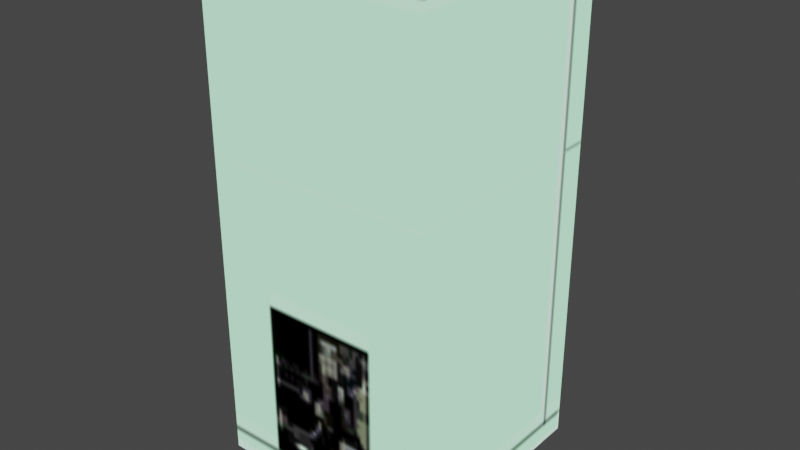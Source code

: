 # Source: Refrigerator.blend  (saved by Blender 5.2.44; exported with 4.5.12 LTS)
import bpy
from mathutils import Matrix  # noqa: F401  (used for matrix-valued properties, if any)

bpy.ops.wm.read_factory_settings(use_empty=True)
scene = bpy.context.scene
scene.name = 'Scene'

# ---- collections
col_edv_f_reizou_nja = bpy.data.collections.new('edv_f_reizou.nja'); scene.collection.children.link(col_edv_f_reizou_nja)

# ---- images (referenced by path relative to the original .blend; pixels are not part of the script)
import os
ASSET_DIR = os.environ.get("B2B_ASSET_DIR", "")  # directory of the original .blend (textures are referenced by path, not embedded)
HERE = os.path.dirname(os.path.abspath(__file__))  # packed textures are extracted next to this script under _unpacked/

def load_image(name, relpath, width, height, colorspace="sRGB"):
    """Load a texture the original file referenced (path relative to the .blend, or extracted next to this script)."""
    p = next((c for c in (os.path.join(HERE, relpath), os.path.join(ASSET_DIR, relpath)) if relpath and os.path.exists(c)), "")
    if p:
        img = bpy.data.images.load(p, check_existing=True)
        img.name = name
    else:  # same state as the original file: an image datablock whose file is absent (Cycles renders it pink)
        img = bpy.data.images.new(name, width, height)
        img.source = "FILE"
        img.filepath = "//" + (relpath or name)
    img.colorspace_settings.name = colorspace
    return img
img_edv_f_rei = load_image('edv_f_rei', '_unpacked/edv_f_rei.3c0f539c.png', 64, 64, 'sRGB')
img_edb_o_nori05 = load_image('edb_o_nori05', '_unpacked/edb_o_nori05.2d64b914.png', 32, 32, 'sRGB')
img_edv_f_reib = load_image('edv_f_reib', '_unpacked/edv_f_reib.79c704e3.png', 64, 64, 'sRGB')
img_edv_f_reic = load_image('edv_f_reic', '_unpacked/edv_f_reic.9eb4d348.png', 64, 64, 'sRGB')
img_edv_f_reid = load_image('edv_f_reid', '_unpacked/edv_f_reid.b1daeb70.png', 32, 32, 'sRGB')
img_edv_f_reie = load_image('edv_f_reie', '_unpacked/edv_f_reie.d5af1d7a.png', 64, 64, 'sRGB')

# ---- materials (node trees are filled in below, after node groups)
mat_edv_f_reizou_nja_sa1mdl_0 = bpy.data.materials.new('edv_f_reizou.nja.sa1mdl_0')
mat_edv_f_reizou_nja_sa1mdl_0.use_transparent_shadow = False
mat_edv_f_reizou_nja_sa1mdl_0.preview_render_type = 'FLAT'
mat_edv_f_reizou_nja_sa1mdl_0.diffuse_color = (0.698, 0.698, 0.698, 1.0)
mat_edv_f_reizou_nja_sa1mdl_0.roughness = 0.9569
mat_edv_f_reizou_nja_sa1mdl_1 = bpy.data.materials.new('edv_f_reizou.nja.sa1mdl_1')
mat_edv_f_reizou_nja_sa1mdl_1.use_transparent_shadow = False
mat_edv_f_reizou_nja_sa1mdl_1.preview_render_type = 'FLAT'
mat_edv_f_reizou_nja_sa1mdl_1.diffuse_color = (0.698, 0.698, 0.698, 1.0)
mat_edv_f_reizou_nja_sa1mdl_1.roughness = 0.9569
mat_edv_f_reizou_nja_sa1mdl_2 = bpy.data.materials.new('edv_f_reizou.nja.sa1mdl_2')
mat_edv_f_reizou_nja_sa1mdl_2.use_transparent_shadow = False
mat_edv_f_reizou_nja_sa1mdl_2.preview_render_type = 'FLAT'
mat_edv_f_reizou_nja_sa1mdl_2.diffuse_color = (0.698, 0.698, 0.698, 1.0)
mat_edv_f_reizou_nja_sa1mdl_2.roughness = 0.9569
mat_edv_f_reizou_nja_sa1mdl_3 = bpy.data.materials.new('edv_f_reizou.nja.sa1mdl_3')
mat_edv_f_reizou_nja_sa1mdl_3.use_transparent_shadow = False
mat_edv_f_reizou_nja_sa1mdl_3.preview_render_type = 'FLAT'
mat_edv_f_reizou_nja_sa1mdl_3.diffuse_color = (0.698, 0.698, 0.698, 1.0)
mat_edv_f_reizou_nja_sa1mdl_3.roughness = 0.9569
mat_edv_f_reizou_nja_sa1mdl_4 = bpy.data.materials.new('edv_f_reizou.nja.sa1mdl_4')
mat_edv_f_reizou_nja_sa1mdl_4.use_transparent_shadow = False
mat_edv_f_reizou_nja_sa1mdl_4.preview_render_type = 'FLAT'
mat_edv_f_reizou_nja_sa1mdl_4.diffuse_color = (0.698, 0.698, 0.698, 1.0)
mat_edv_f_reizou_nja_sa1mdl_4.roughness = 0.9569
mat_edv_f_reizou_nja_sa1mdl_5 = bpy.data.materials.new('edv_f_reizou.nja.sa1mdl_5')
mat_edv_f_reizou_nja_sa1mdl_5.use_transparent_shadow = False
mat_edv_f_reizou_nja_sa1mdl_5.preview_render_type = 'FLAT'
mat_edv_f_reizou_nja_sa1mdl_5.diffuse_color = (0.698, 0.698, 0.698, 1.0)
mat_edv_f_reizou_nja_sa1mdl_5.roughness = 0.9569
mat_edv_f_reizou_nja_sa1mdl_6 = bpy.data.materials.new('edv_f_reizou.nja.sa1mdl_6')
mat_edv_f_reizou_nja_sa1mdl_6.use_transparent_shadow = False
mat_edv_f_reizou_nja_sa1mdl_6.preview_render_type = 'FLAT'
mat_edv_f_reizou_nja_sa1mdl_6.diffuse_color = (0.698, 0.698, 0.698, 1.0)
mat_edv_f_reizou_nja_sa1mdl_6.roughness = 0.9569
mat_edv_f_reizou_nja_sa1mdl_7 = bpy.data.materials.new('edv_f_reizou.nja.sa1mdl_7')
mat_edv_f_reizou_nja_sa1mdl_7.use_transparent_shadow = False
mat_edv_f_reizou_nja_sa1mdl_7.preview_render_type = 'FLAT'
mat_edv_f_reizou_nja_sa1mdl_7.diffuse_color = (0.698, 0.698, 0.698, 1.0)
mat_edv_f_reizou_nja_sa1mdl_7.roughness = 0.9569

# ---- node groups
ng_refrigeratornode = bpy.data.node_groups.new('RefrigeratorNode', 'GeometryNodeTree')
_s = ng_refrigeratornode.interface.new_socket(name='Geometry', in_out='OUTPUT', socket_type='NodeSocketGeometry')
_s = ng_refrigeratornode.interface.new_socket(name='Geometry', in_out='INPUT', socket_type='NodeSocketGeometry')
ng_refrigeratornode.interface.new_panel('SET Object Properties')
_s = ng_refrigeratornode.interface.new_socket(name='BAMS X Rotation', in_out='INPUT', socket_type='NodeSocketInt')
_s = ng_refrigeratornode.interface.new_socket(name='BAMS Y Rotation', in_out='INPUT', socket_type='NodeSocketInt')
_s = ng_refrigeratornode.interface.new_socket(name='BAMS Z Rotation', in_out='INPUT', socket_type='NodeSocketInt')
_s = ng_refrigeratornode.interface.new_socket(name='Scale X Property', in_out='INPUT', socket_type='NodeSocketFloat')
_s = ng_refrigeratornode.interface.new_socket(name='Scale Y Property', in_out='INPUT', socket_type='NodeSocketFloat')
_s = ng_refrigeratornode.interface.new_socket(name='Scale Z Property', in_out='INPUT', socket_type='NodeSocketFloat')
ng_refrigeratornode.interface.new_panel('Geometry Node Info')
ng_refrigeratornode.is_modifier = True
# nodes of 'RefrigeratorNode' reference scene objects; filled in after objects exist

# ---- material node trees
mat_edv_f_reizou_nja_sa1mdl_0.use_nodes = True; mat_edv_f_reizou_nja_sa1mdl_0.node_tree.nodes.clear()
_N = mat_edv_f_reizou_nja_sa1mdl_0.node_tree.nodes; _L = mat_edv_f_reizou_nja_sa1mdl_0.node_tree.links
n0 = _N.new('ShaderNodeTexImage'); n0.name = 'SAIO Texture'; n0.location = (-40, 319)
n0.label = 'SAIO Texture'
n0.image = img_edv_f_rei
n1 = _N.new('ShaderNodeOutputMaterial'); n1.name = 'SAIO Output'; n1.location = (720, 360)
n1.label = 'SAIO Output'
_L.new(n0.outputs[0], n1.inputs[0])
n1.is_active_output = True
mat_edv_f_reizou_nja_sa1mdl_1.use_nodes = True; mat_edv_f_reizou_nja_sa1mdl_1.node_tree.nodes.clear()
_N = mat_edv_f_reizou_nja_sa1mdl_1.node_tree.nodes; _L = mat_edv_f_reizou_nja_sa1mdl_1.node_tree.links
n0 = _N.new('ShaderNodeTexImage'); n0.name = 'SAIO Texture'; n0.location = (-40, 319)
n0.label = 'SAIO Texture'
n0.image = img_edb_o_nori05
n1 = _N.new('ShaderNodeOutputMaterial'); n1.name = 'SAIO Output'; n1.location = (720, 360)
n1.label = 'SAIO Output'
_L.new(n0.outputs[0], n1.inputs[0])
n1.is_active_output = True
mat_edv_f_reizou_nja_sa1mdl_2.use_nodes = True; mat_edv_f_reizou_nja_sa1mdl_2.node_tree.nodes.clear()
_N = mat_edv_f_reizou_nja_sa1mdl_2.node_tree.nodes; _L = mat_edv_f_reizou_nja_sa1mdl_2.node_tree.links
n0 = _N.new('ShaderNodeTexImage'); n0.name = 'SAIO Texture'; n0.location = (-40, 319)
n0.label = 'SAIO Texture'
n0.image = img_edv_f_reib
n1 = _N.new('ShaderNodeOutputMaterial'); n1.name = 'SAIO Output'; n1.location = (720, 360)
n1.label = 'SAIO Output'
_L.new(n0.outputs[0], n1.inputs[0])
n1.is_active_output = True
mat_edv_f_reizou_nja_sa1mdl_3.use_nodes = True; mat_edv_f_reizou_nja_sa1mdl_3.node_tree.nodes.clear()
_N = mat_edv_f_reizou_nja_sa1mdl_3.node_tree.nodes; _L = mat_edv_f_reizou_nja_sa1mdl_3.node_tree.links
n0 = _N.new('ShaderNodeTexImage'); n0.name = 'SAIO Texture'; n0.location = (-40, 319)
n0.label = 'SAIO Texture'
n0.image = img_edv_f_reic
n1 = _N.new('ShaderNodeOutputMaterial'); n1.name = 'SAIO Output'; n1.location = (720, 360)
n1.label = 'SAIO Output'
_L.new(n0.outputs[0], n1.inputs[0])
n1.is_active_output = True
mat_edv_f_reizou_nja_sa1mdl_4.use_nodes = True; mat_edv_f_reizou_nja_sa1mdl_4.node_tree.nodes.clear()
_N = mat_edv_f_reizou_nja_sa1mdl_4.node_tree.nodes; _L = mat_edv_f_reizou_nja_sa1mdl_4.node_tree.links
n0 = _N.new('ShaderNodeTexImage'); n0.name = 'SAIO Texture'; n0.location = (-40, 319)
n0.label = 'SAIO Texture'
n0.image = img_edv_f_reid
n1 = _N.new('ShaderNodeOutputMaterial'); n1.name = 'SAIO Output'; n1.location = (720, 360)
n1.label = 'SAIO Output'
_L.new(n0.outputs[0], n1.inputs[0])
n1.is_active_output = True
mat_edv_f_reizou_nja_sa1mdl_5.use_nodes = True; mat_edv_f_reizou_nja_sa1mdl_5.node_tree.nodes.clear()
_N = mat_edv_f_reizou_nja_sa1mdl_5.node_tree.nodes; _L = mat_edv_f_reizou_nja_sa1mdl_5.node_tree.links
n0 = _N.new('ShaderNodeTexImage'); n0.name = 'SAIO Texture'; n0.location = (-40, 319)
n0.label = 'SAIO Texture'
n0.image = img_edv_f_rei
n1 = _N.new('ShaderNodeOutputMaterial'); n1.name = 'SAIO Output'; n1.location = (720, 360)
n1.label = 'SAIO Output'
_L.new(n0.outputs[0], n1.inputs[0])
n1.is_active_output = True
mat_edv_f_reizou_nja_sa1mdl_6.use_nodes = True; mat_edv_f_reizou_nja_sa1mdl_6.node_tree.nodes.clear()
_N = mat_edv_f_reizou_nja_sa1mdl_6.node_tree.nodes; _L = mat_edv_f_reizou_nja_sa1mdl_6.node_tree.links
n0 = _N.new('ShaderNodeTexImage'); n0.name = 'SAIO Texture'; n0.location = (-40, 319)
n0.label = 'SAIO Texture'
n0.image = img_edv_f_reie
n1 = _N.new('ShaderNodeOutputMaterial'); n1.name = 'SAIO Output'; n1.location = (720, 360)
n1.label = 'SAIO Output'
_L.new(n0.outputs[0], n1.inputs[0])
n1.is_active_output = True
mat_edv_f_reizou_nja_sa1mdl_7.use_nodes = True; mat_edv_f_reizou_nja_sa1mdl_7.node_tree.nodes.clear()
_N = mat_edv_f_reizou_nja_sa1mdl_7.node_tree.nodes; _L = mat_edv_f_reizou_nja_sa1mdl_7.node_tree.links
n0 = _N.new('ShaderNodeTexImage'); n0.name = 'SAIO Texture'; n0.location = (-40, 319)
n0.label = 'SAIO Texture'
n0.image = img_edv_f_reib
n1 = _N.new('ShaderNodeOutputMaterial'); n1.name = 'SAIO Output'; n1.location = (720, 360)
n1.label = 'SAIO Output'
_L.new(n0.outputs[0], n1.inputs[0])
n1.is_active_output = True

# ---- world
world_world = bpy.data.worlds.new('World'); scene.world = world_world
world_world.use_nodes = True; world_world.node_tree.nodes.clear()
_N = world_world.node_tree.nodes; _L = world_world.node_tree.links
n0 = _N.new('ShaderNodeOutputWorld'); n0.name = 'World Output'; n0.location = (300, 300)
n1 = _N.new('ShaderNodeBackground'); n1.name = 'Background'; n1.location = (10, 300)
n1.inputs[0].default_value = (0.05088, 0.05088, 0.05088, 1.0)
_L.new(n1.outputs[0], n0.inputs[0])
n0.is_active_output = True
world_world.color = (0.05088, 0.05088, 0.05088)
world_world.use_sun_shadow = False
world_world.sun_shadow_jitter_overblur = 0.0

# ---- meshes
me_refrigerator = bpy.data.meshes.new('Refrigerator')
me_refrigerator.from_pydata([], [], [])
me_refrigerator.update()
me_attach_02588370 = bpy.data.meshes.new('attach_02588370')
me_attach_02588370.from_pydata([(-3.98, -4.047, -3.744), (-4.767, -3.895, -11.44), (-3.717, -4.502, -11.44), (-3.717, -3.289, -11.44), (-3.98, 4.047, -3.744), (-4.767, 3.895, -11.44), (-3.717, 4.502, -11.44), (-3.717, 3.289, -11.44), (3.98, 4.047, -3.744), (4.767, 3.895, -11.44), (3.717, 4.502, -11.44), (3.717, 3.289, -11.44), (3.98, -4.047, -3.744), (4.767, -3.895, -11.44), (3.717, -4.502, -11.44), (3.717, -3.289, -11.44), (5.194, -5.13, 12.66), (5.194, -5.13, -10.24), (5.194, 5.13, -10.24), (5.194, 5.13, 12.66), (-5.194, 5.13, -10.24), (-5.194, 5.13, 12.66), (-5.194, -5.13, -10.24), (-5.194, -5.13, 12.66), (5.194, 5.13, 3.985), (-5.194, 5.13, 3.985), (-5.194, -5.13, 3.985), (5.194, -5.13, 3.985)], [], [(20, 25, 18), (18, 25, 24), (3, 1, 0), (1, 2, 0), (0, 2, 3), (4, 5, 7), (4, 6, 5), (7, 6, 4), (11, 9, 8), (9, 10, 8), (8, 10, 11), (12, 13, 15), (12, 14, 13), (15, 14, 12), (16, 27, 19), (19, 27, 24), (21, 25, 23), (23, 25, 26), (23, 26, 16), (16, 26, 27), (20, 18, 22), (22, 18, 17), (19, 21, 16), (16, 21, 23), (19, 24, 21), (21, 24, 25), (17, 27, 22), (22, 27, 26), (22, 26, 20), (20, 26, 25), (18, 24, 17), (17, 24, 27)])
me_attach_02588370.polygons.foreach_set('use_smooth', [True] * 32)
me_attach_02588370.polygons.foreach_set('material_index', [0, 0, 1, 1, 1, 1, 1, 1, 1, 1, 1, 1, 1, 1, 2, 2, 2, 2, 3, 3, 4, 4, 4, 4, 5, 5, 6, 6, 7, 7, 7, 7])
_uv = me_attach_02588370.uv_layers.new(name='UV')
_uv.uv.foreach_set('vector', [0.0, 1.0, 0.0, 0.01569, 0.9843, 1.0, 0.9843, 1.0, 0.0, 0.01569, 0.9843, 0.01569, 0.7412, 0.01569, 0.2549, 0.01569, 0.498, 0.9569, 0.7412, 0.01569, 0.2549, 0.01569, 0.498, 0.9569, 0.7412, 0.01569, 0.2549, 0.01569, 0.498, 0.9569, 0.7412, 0.01569, 0.2549, 0.01569, 0.498, 0.9569, 0.7412, 0.01569, 0.2549, 0.01569, 0.498, 0.9569, 0.7412, 0.01569, 0.2549, 0.01569, 0.498, 0.9569, 0.7412, 0.01569, 0.2549, 0.01569, 0.498, 0.9569, 0.7412, 0.01569, 0.2549, 0.01569, 0.498, 0.9569, 0.7412, 0.01569, 0.2549, 0.01569, 0.498, 0.9569, 0.7412, 0.01569, 0.2549, 0.01569, 0.498, 0.9569, 0.7412, 0.01569, 0.2549, 0.01569, 0.498, 0.9569, 0.7412, 0.01569, 0.2549, 0.01569, 0.498, 0.9569, 0.9843, 0.9882, 0.9843, 0.003922, 0.0, 0.9882, 0.0, 0.9882, 0.9843, 0.003922, 0.0, 0.0, 0.0, 0.9882, 0.0, 0.0, 0.9843, 0.9882, 0.9843, 0.9882, 0.0, 0.0, 0.9843, 0.003922, 0.0, 0.9882, 0.0, 0.0, 0.9843, 0.9882, 0.9843, 0.9882, 0.0, 0.0, 0.9843, 0.0, 0.0, 2.0, 0.0, 0.0, 2.0, 2.0, 2.0, 2.0, 0.0, 0.0, 2.0, 0.0, 0.0, 0.0, 0.0, 2.0, 2.0, 0.0, 2.0, 0.0, 0.0, 2.0, 2.0, 2.0, 0.9843, 0.9882, 0.9843, 0.0, 0.0, 0.9882, 0.0, 0.9882, 0.9843, 0.0, 0.0, 0.0, 0.9843, 1.0, 0.9843, 0.01569, 0.0, 1.0, 0.0, 1.0, 0.9843, 0.01569, 0.0, 0.01569, 0.9843, 1.0, 0.9843, 0.01569, 0.0, 1.0, 0.0, 1.0, 0.9843, 0.01569, 0.0, 0.01569, 0.0, 1.0, 0.0, 0.01569, 0.9843, 1.0, 0.9843, 1.0, 0.0, 0.01569, 0.9843, 0.01569])
me_attach_02588370.materials.append(mat_edv_f_reizou_nja_sa1mdl_0)
me_attach_02588370.materials.append(mat_edv_f_reizou_nja_sa1mdl_1)
me_attach_02588370.materials.append(mat_edv_f_reizou_nja_sa1mdl_2)
me_attach_02588370.materials.append(mat_edv_f_reizou_nja_sa1mdl_3)
me_attach_02588370.materials.append(mat_edv_f_reizou_nja_sa1mdl_4)
me_attach_02588370.materials.append(mat_edv_f_reizou_nja_sa1mdl_5)
me_attach_02588370.materials.append(mat_edv_f_reizou_nja_sa1mdl_6)
me_attach_02588370.materials.append(mat_edv_f_reizou_nja_sa1mdl_7)
me_attach_02588370.update()
me_attach_02588370.normals_split_custom_set([tuple(v) for v in zip(*[iter([-0.5774, 0.5773, -0.5773, -0.7071, 0.7071, 0.0, 0.5773, 0.5774, -0.5774, 0.5773, 0.5774, -0.5774, -0.7071, 0.7071, 0.0, 0.7071, 0.7071, 0.0, 0.4888, 0.8664, 0.1019, -0.9947, 0.009923, 0.1019, 0.01131, -0.01959, 0.9997, -0.9947, 0.009923, 0.1019, 0.4988, -0.864, 0.06802, 0.01131, -0.01959, 0.9997, 0.01131, -0.01959, 0.9997, 0.4988, -0.864, 0.06802, 0.4888, 0.8664, 0.1019, 0.0113, 0.01958, 0.9997, -0.9947, -0.009923, 0.1019, 0.4888, -0.8664, 0.1019, 0.0113, 0.01958, 0.9997, 0.4988, 0.864, 0.06802, -0.9947, -0.009923, 0.1019, 0.4888, -0.8664, 0.1019, 0.4988, 0.864, 0.06802, 0.0113, 0.01958, 0.9997, -0.4888, -0.8664, 0.1019, 0.9947, -0.009923, 0.1019, -0.0113, 0.01958, 0.9997, 0.9947, -0.009923, 0.1019, -0.4988, 0.864, 0.06802, -0.0113, 0.01958, 0.9997, -0.0113, 0.01958, 0.9997, -0.4988, 0.864, 0.06802, -0.4888, -0.8664, 0.1019, -0.01131, -0.01959, 0.9997, 0.9947, 0.009923, 0.1019, -0.4888, 0.8664, 0.1019, -0.01131, -0.01959, 0.9997, -0.4988, -0.864, 0.06802, 0.9947, 0.009923, 0.1019, -0.4888, 0.8664, 0.1019, -0.4988, -0.864, 0.06802, -0.01131, -0.01959, 0.9997, 0.5773, -0.5774, 0.5774, 0.7071, -0.7071, 0.0, 0.5774, 0.5773, 0.5773, 0.5774, 0.5773, 0.5773, 0.7071, -0.7071, 0.0, 0.7071, 0.7071, 0.0, -0.5773, 0.5774, 0.5774, -0.7071, 0.7071, 0.0, -0.5774, -0.5773, 0.5773, -0.5774, -0.5773, 0.5773, -0.7071, 0.7071, 0.0, -0.7071, -0.7071, 0.0, -0.5774, -0.5773, 0.5773, -0.7071, -0.7071, 0.0, 0.5773, -0.5774, 0.5774, 0.5773, -0.5774, 0.5774, -0.7071, -0.7071, 0.0, 0.7071, -0.7071, 0.0, -0.5774, 0.5773, -0.5773, 0.5773, 0.5774, -0.5774, -0.5773, -0.5774, -0.5774, -0.5773, -0.5774, -0.5774, 0.5773, 0.5774, -0.5774, 0.5774, -0.5773, -0.5773, 0.5774, 0.5773, 0.5773, -0.5773, 0.5774, 0.5774, 0.5773, -0.5774, 0.5774, 0.5773, -0.5774, 0.5774, -0.5773, 0.5774, 0.5774, -0.5774, -0.5773, 0.5773, 0.5774, 0.5773, 0.5773, 0.7071, 0.7071, 0.0, -0.5773, 0.5774, 0.5774, -0.5773, 0.5774, 0.5774, 0.7071, 0.7071, 0.0, -0.7071, 0.7071, 0.0, 0.5774, -0.5773, -0.5773, 0.7071, -0.7071, 0.0, -0.5773, -0.5774, -0.5774, -0.5773, -0.5774, -0.5774, 0.7071, -0.7071, 0.0, -0.7071, -0.7071, 0.0, -0.5773, -0.5774, -0.5774, -0.7071, -0.7071, 0.0, -0.5774, 0.5773, -0.5773, -0.5774, 0.5773, -0.5773, -0.7071, -0.7071, 0.0, -0.7071, 0.7071, 0.0, 0.5773, 0.5774, -0.5774, 0.7071, 0.7071, 0.0, 0.5774, -0.5773, -0.5773, 0.5774, -0.5773, -0.5773, 0.7071, 0.7071, 0.0, 0.7071, -0.7071, 0.0])] * 3)])

# ---- objects
ob_refrigerator = bpy.data.objects.new('Refrigerator', me_refrigerator)
ob_object_0258839c = bpy.data.objects.new('object_0258839C', me_attach_02588370)
_N = ng_refrigeratornode.nodes; _L = ng_refrigeratornode.links
n0 = _N.new('NodeGroupOutput'); n0.name = 'Group Output'; n0.location = (360, -20)
n1 = _N.new('GeometryNodeCollectionInfo'); n1.name = 'Collection Info'; n1.location = (38, -26)
n1.inputs[0].default_value = col_edv_f_reizou_nja
_L.new(n1.outputs[0], n0.inputs[0])
n0.is_active_output = True

# ---- transforms, parenting, visibility, modifiers, constraints
ob_refrigerator.location = (0.0, 0.0, 0.0)
_m = ob_refrigerator.modifiers.new('GeometryNodes', 'NODES')
_m.node_group = ng_refrigeratornode
ob_object_0258839c.location = (0.0, -0.0, 11.44)
ob_object_0258839c.empty_display_type = 'ARROWS'

# ---- collection membership
scene.collection.objects.link(ob_refrigerator)
col_edv_f_reizou_nja.objects.link(ob_object_0258839c)

# ---- scene / render settings (as saved in the file)
scene.frame_start = 1; scene.frame_end = 250; scene.frame_set(1)
scene.render.engine = 'BLENDER_EEVEE_NEXT'
scene.render.bake_bias = 0.0
scene.render.bake_samples = 0
scene.eevee.fast_gi_thickness_far = 0.0
scene.view_settings.view_transform = 'Filmic'
bpy.context.view_layer.update()

# ---- added for rendering (the .blend has no active camera and no usable light): camera, sun
cam_auto = bpy.data.cameras.new('AutoCamera')
cam_auto.lens = 50.0
cam_auto.sensor_width = 36.0
cam_auto.clip_end = 1000.0
ob_auto_camera = bpy.data.objects.new('AutoCamera', cam_auto)
scene.collection.objects.link(ob_auto_camera)
ob_auto_camera.location = (26.0719, -31.2862, 32.9083)
ob_auto_camera.rotation_euler = (1.09748, -7.21219e-08, 0.694738)
scene.camera = ob_auto_camera
light_auto_sun = bpy.data.lights.new('AutoSun', 'SUN')
light_auto_sun.energy = 3.0
light_auto_sun.angle = 0.0523599
ob_auto_sun = bpy.data.objects.new('AutoSun', light_auto_sun)
scene.collection.objects.link(ob_auto_sun)
ob_auto_sun.rotation_euler = (0.872665, 0.174533, 0.523599)
bpy.context.view_layer.update()
